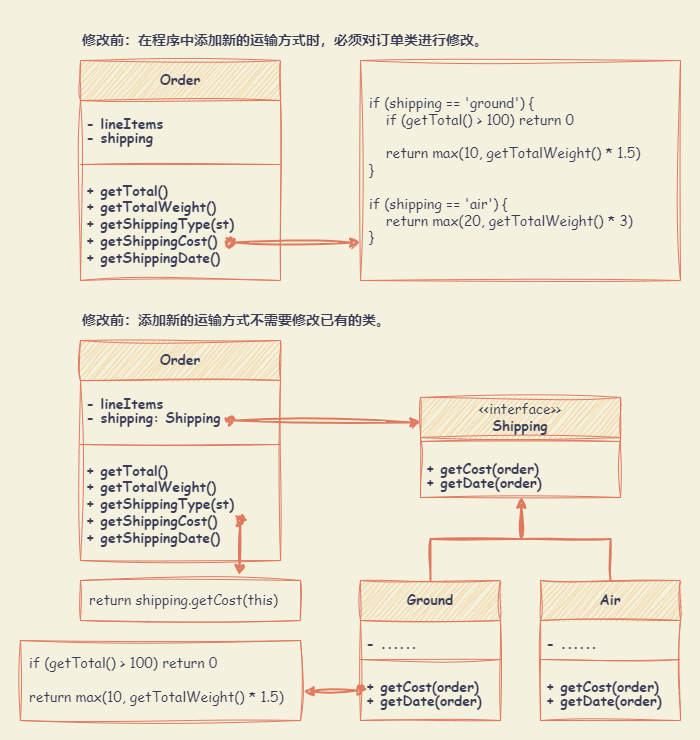

The diagram above was exported from draw.io. Its source (the exported page's mxGraphModel, read from the mxfile embedded in the PNG):
<mxGraphModel dx="1404" dy="806" grid="1" gridSize="10" guides="1" tooltips="1" connect="1" arrows="1" fold="1" page="1" pageScale="1" pageWidth="827" pageHeight="1169" background="#F4F1DE" math="0" shadow="0">
  <root>
    <mxCell id="0" />
    <mxCell id="1" parent="0" />
    <mxCell id="Y5lxqENGjeHJTfJpjY8b-44" value="" style="rounded=0;whiteSpace=wrap;html=1;sketch=1;hachureGap=4;jiggle=2;curveFitting=1;strokeColor=none;fontFamily=Architects Daughter;fontSource=https%3A%2F%2Ffonts.googleapis.com%2Fcss%3Ffamily%3DArchitects%2BDaughter;fontSize=20;fontColor=#393C56;fillColor=none;" parent="1" vertex="1">
      <mxGeometry x="40" y="20" width="700" height="740" as="geometry" />
    </mxCell>
    <mxCell id="Y5lxqENGjeHJTfJpjY8b-9" value="Order" style="swimlane;fontStyle=1;align=center;verticalAlign=middle;childLayout=stackLayout;horizontal=1;startSize=40;horizontalStack=0;resizeParent=1;resizeParentMax=0;resizeLast=0;collapsible=1;marginBottom=0;whiteSpace=wrap;html=1;sketch=1;hachureGap=4;jiggle=2;curveFitting=1;strokeColor=#E07A5F;fontFamily=Comic Sans MS;fontSize=14;fontColor=#393C56;fillColor=#F2CC8F;labelBackgroundColor=none;" parent="1" vertex="1">
      <mxGeometry x="120" y="80" width="200" height="220" as="geometry" />
    </mxCell>
    <mxCell id="Y5lxqENGjeHJTfJpjY8b-10" value="&lt;p style=&quot;line-height: 100%;&quot;&gt;- lineItems&lt;br&gt;- shipping&lt;/p&gt;" style="text;strokeColor=none;fillColor=none;align=left;verticalAlign=middle;spacingLeft=4;spacingRight=4;overflow=hidden;rotatable=0;points=[[0,0.5],[1,0.5]];portConstraint=eastwest;fontSize=14;fontFamily=Comic Sans MS;fontColor=#393C56;fontStyle=1;html=1;whiteSpace=wrap;labelBackgroundColor=none;" parent="Y5lxqENGjeHJTfJpjY8b-9" vertex="1">
      <mxGeometry y="40" width="200" height="60" as="geometry" />
    </mxCell>
    <mxCell id="Y5lxqENGjeHJTfJpjY8b-11" value="" style="line;strokeWidth=1;fillColor=none;align=left;verticalAlign=middle;spacingTop=-1;spacingLeft=3;spacingRight=3;rotatable=0;labelPosition=right;points=[];portConstraint=eastwest;strokeColor=#E07A5F;sketch=1;hachureGap=4;jiggle=2;curveFitting=1;fontFamily=Comic Sans MS;fontSize=14;fontColor=#393C56;fontStyle=1;labelBackgroundColor=none;" parent="Y5lxqENGjeHJTfJpjY8b-9" vertex="1">
      <mxGeometry y="100" width="200" height="8" as="geometry" />
    </mxCell>
    <mxCell id="Y5lxqENGjeHJTfJpjY8b-24" value="" style="endArrow=classic;html=1;rounded=0;sketch=1;hachureGap=4;jiggle=2;curveFitting=1;strokeColor=#E07A5F;fontFamily=Architects Daughter;fontSource=https%3A%2F%2Ffonts.googleapis.com%2Fcss%3Ffamily%3DArchitects%2BDaughter;fontSize=16;fontColor=#393C56;fillColor=#F2CC8F;startArrow=oval;startFill=1;endFill=1;entryX=-0.001;entryY=0.819;entryDx=0;entryDy=0;entryPerimeter=0;strokeWidth=2;" parent="Y5lxqENGjeHJTfJpjY8b-9" edge="1">
      <mxGeometry width="50" height="50" relative="1" as="geometry">
        <mxPoint x="150" y="182" as="sourcePoint" />
        <mxPoint x="279.68000000000006" y="182.18000000000006" as="targetPoint" />
      </mxGeometry>
    </mxCell>
    <mxCell id="Y5lxqENGjeHJTfJpjY8b-12" value="+ getTotal()&lt;br&gt;+ getTotalWeight()&lt;br&gt;+ getShippingType(st)&lt;br&gt;+ getShippingCost()&lt;br&gt;+ getShippingDate()" style="text;strokeColor=none;fillColor=none;align=left;verticalAlign=middle;spacingLeft=4;spacingRight=4;overflow=hidden;rotatable=0;points=[[0,0.5],[1,0.5]];portConstraint=eastwest;whiteSpace=wrap;html=1;fontSize=14;fontFamily=Comic Sans MS;fontColor=#393C56;fontStyle=1;labelBackgroundColor=none;" parent="Y5lxqENGjeHJTfJpjY8b-9" vertex="1">
      <mxGeometry y="108" width="200" height="112" as="geometry" />
    </mxCell>
    <mxCell id="Y5lxqENGjeHJTfJpjY8b-13" value="修改前：在程序中添加新的运输方式时，必须对订单类进行修改。" style="text;html=1;strokeColor=none;fillColor=none;align=left;verticalAlign=middle;whiteSpace=wrap;rounded=0;fontSize=14;fontFamily=Comic Sans MS;fontColor=#393C56;fontStyle=1" parent="1" vertex="1">
      <mxGeometry x="120" y="40" width="440" height="40" as="geometry" />
    </mxCell>
    <mxCell id="Y5lxqENGjeHJTfJpjY8b-18" value="if (shipping == 'ground') {&lt;br&gt;&amp;nbsp; &amp;nbsp; if (getTotal() &amp;gt; 100) return 0&lt;br&gt;&lt;br&gt;&amp;nbsp; &amp;nbsp; return max(10, getTotalWeight() * 1.5)&lt;br&gt;}&lt;br&gt;&lt;br&gt;if (shipping == 'air') {&lt;br&gt;&amp;nbsp; &amp;nbsp; return max(20, getTotalWeight() * 3)&lt;br&gt;}" style="rounded=0;whiteSpace=wrap;html=1;sketch=1;hachureGap=4;jiggle=2;curveFitting=1;strokeColor=#E07A5F;fontFamily=Comic Sans MS;fontSize=14;fontColor=#393C56;fillColor=none;spacing=9;labelBorderColor=none;align=left;" parent="1" vertex="1">
      <mxGeometry x="400" y="80" width="320" height="220" as="geometry" />
    </mxCell>
    <mxCell id="Y5lxqENGjeHJTfJpjY8b-19" value="修改前：添加新的运输方式不需要修改已有的类。" style="text;html=1;strokeColor=none;fillColor=none;align=left;verticalAlign=middle;whiteSpace=wrap;rounded=0;fontSize=14;fontFamily=Comic Sans MS;fontColor=#393C56;fontStyle=1" parent="1" vertex="1">
      <mxGeometry x="120" y="320" width="440" height="40" as="geometry" />
    </mxCell>
    <mxCell id="Y5lxqENGjeHJTfJpjY8b-20" value="Order" style="swimlane;fontStyle=1;align=center;verticalAlign=middle;childLayout=stackLayout;horizontal=1;startSize=40;horizontalStack=0;resizeParent=1;resizeParentMax=0;resizeLast=0;collapsible=1;marginBottom=0;whiteSpace=wrap;html=1;sketch=1;hachureGap=4;jiggle=2;curveFitting=1;strokeColor=#E07A5F;fontFamily=Comic Sans MS;fontSize=14;fontColor=#393C56;fillColor=#F2CC8F;labelBackgroundColor=none;" parent="1" vertex="1">
      <mxGeometry x="120" y="360" width="200" height="220" as="geometry" />
    </mxCell>
    <mxCell id="Y5lxqENGjeHJTfJpjY8b-21" value="&lt;p style=&quot;line-height: 100%;&quot;&gt;- lineItems&lt;br&gt;- shipping: Shipping&lt;/p&gt;" style="text;strokeColor=none;fillColor=none;align=left;verticalAlign=middle;spacingLeft=4;spacingRight=4;overflow=hidden;rotatable=0;points=[[0,0.5],[1,0.5]];portConstraint=eastwest;fontSize=14;fontFamily=Comic Sans MS;fontColor=#393C56;fontStyle=1;html=1;whiteSpace=wrap;labelBackgroundColor=none;" parent="Y5lxqENGjeHJTfJpjY8b-20" vertex="1">
      <mxGeometry y="40" width="200" height="60" as="geometry" />
    </mxCell>
    <mxCell id="Y5lxqENGjeHJTfJpjY8b-22" value="" style="line;strokeWidth=1;fillColor=none;align=left;verticalAlign=middle;spacingTop=-1;spacingLeft=3;spacingRight=3;rotatable=0;labelPosition=right;points=[];portConstraint=eastwest;strokeColor=#E07A5F;sketch=1;hachureGap=4;jiggle=2;curveFitting=1;fontFamily=Comic Sans MS;fontSize=14;fontColor=#393C56;fontStyle=1;labelBackgroundColor=none;" parent="Y5lxqENGjeHJTfJpjY8b-20" vertex="1">
      <mxGeometry y="100" width="200" height="8" as="geometry" />
    </mxCell>
    <mxCell id="Y5lxqENGjeHJTfJpjY8b-23" value="+ getTotal()&lt;br&gt;+ getTotalWeight()&lt;br&gt;+ getShippingType(st)&lt;br&gt;+ getShippingCost()&lt;br&gt;+ getShippingDate()" style="text;strokeColor=none;fillColor=none;align=left;verticalAlign=middle;spacingLeft=4;spacingRight=4;overflow=hidden;rotatable=0;points=[[0,0.5],[1,0.5]];portConstraint=eastwest;whiteSpace=wrap;html=1;fontSize=14;fontFamily=Comic Sans MS;fontColor=#393C56;fontStyle=1;labelBackgroundColor=none;" parent="Y5lxqENGjeHJTfJpjY8b-20" vertex="1">
      <mxGeometry y="108" width="200" height="112" as="geometry" />
    </mxCell>
    <mxCell id="Y5lxqENGjeHJTfJpjY8b-25" value="&lt;span style=&quot;font-weight: normal;&quot;&gt;&amp;lt;&amp;lt;interface&amp;gt;&amp;gt;&lt;/span&gt;&lt;br&gt;Shipping" style="swimlane;fontStyle=1;align=center;verticalAlign=middle;childLayout=stackLayout;horizontal=1;startSize=40;horizontalStack=0;resizeParent=1;resizeParentMax=0;resizeLast=0;collapsible=1;marginBottom=0;whiteSpace=wrap;html=1;sketch=1;hachureGap=4;jiggle=2;curveFitting=1;strokeColor=#E07A5F;fontFamily=Comic Sans MS;fontSize=14;fontColor=#393C56;fillColor=#F2CC8F;labelBackgroundColor=none;" parent="1" vertex="1">
      <mxGeometry x="460" y="417" width="200" height="100" as="geometry" />
    </mxCell>
    <mxCell id="Y5lxqENGjeHJTfJpjY8b-27" value="" style="line;strokeWidth=1;fillColor=none;align=left;verticalAlign=middle;spacingTop=-1;spacingLeft=3;spacingRight=3;rotatable=0;labelPosition=right;points=[];portConstraint=eastwest;strokeColor=#E07A5F;sketch=1;hachureGap=4;jiggle=2;curveFitting=1;fontFamily=Comic Sans MS;fontSize=14;fontColor=#393C56;fontStyle=1;labelBackgroundColor=none;" parent="Y5lxqENGjeHJTfJpjY8b-25" vertex="1">
      <mxGeometry y="40" width="200" height="8" as="geometry" />
    </mxCell>
    <mxCell id="Y5lxqENGjeHJTfJpjY8b-28" value="&lt;p style=&quot;line-height: 100%;&quot;&gt;+ getCost(order)&lt;br&gt;+ getDate(order)&lt;/p&gt;" style="text;strokeColor=none;fillColor=none;align=left;verticalAlign=middle;spacingLeft=4;spacingRight=4;overflow=hidden;rotatable=0;points=[[0,0.5],[1,0.5]];portConstraint=eastwest;whiteSpace=wrap;html=1;fontSize=14;fontFamily=Comic Sans MS;fontColor=#393C56;fontStyle=1;labelBackgroundColor=none;" parent="Y5lxqENGjeHJTfJpjY8b-25" vertex="1">
      <mxGeometry y="48" width="200" height="52" as="geometry" />
    </mxCell>
    <mxCell id="Y5lxqENGjeHJTfJpjY8b-37" style="edgeStyle=orthogonalEdgeStyle;rounded=0;sketch=1;hachureGap=4;jiggle=2;curveFitting=1;orthogonalLoop=1;jettySize=auto;html=1;exitX=0.5;exitY=0;exitDx=0;exitDy=0;entryX=0.504;entryY=1.003;entryDx=0;entryDy=0;entryPerimeter=0;strokeColor=#E07A5F;fontFamily=Architects Daughter;fontSource=https%3A%2F%2Ffonts.googleapis.com%2Fcss%3Ffamily%3DArchitects%2BDaughter;fontSize=16;fontColor=#393C56;fillColor=#F2CC8F;strokeWidth=2;" parent="1" source="Y5lxqENGjeHJTfJpjY8b-29" target="Y5lxqENGjeHJTfJpjY8b-28" edge="1">
      <mxGeometry relative="1" as="geometry" />
    </mxCell>
    <mxCell id="Y5lxqENGjeHJTfJpjY8b-29" value="Ground" style="swimlane;fontStyle=1;align=center;verticalAlign=middle;childLayout=stackLayout;horizontal=1;startSize=40;horizontalStack=0;resizeParent=1;resizeParentMax=0;resizeLast=0;collapsible=1;marginBottom=0;whiteSpace=wrap;html=1;sketch=1;hachureGap=4;jiggle=2;curveFitting=1;strokeColor=#E07A5F;fontFamily=Comic Sans MS;fontSize=14;fontColor=#393C56;fillColor=#F2CC8F;labelBackgroundColor=none;" parent="1" vertex="1">
      <mxGeometry x="400" y="600" width="140" height="140" as="geometry" />
    </mxCell>
    <mxCell id="Y5lxqENGjeHJTfJpjY8b-30" value="&lt;p style=&quot;line-height: 100%;&quot;&gt;- ......&lt;br&gt;&lt;/p&gt;" style="text;strokeColor=none;fillColor=none;align=left;verticalAlign=middle;spacingLeft=4;spacingRight=4;overflow=hidden;rotatable=0;points=[[0,0.5],[1,0.5]];portConstraint=eastwest;fontSize=14;fontFamily=Comic Sans MS;fontColor=#393C56;fontStyle=1;html=1;whiteSpace=wrap;labelBackgroundColor=none;" parent="Y5lxqENGjeHJTfJpjY8b-29" vertex="1">
      <mxGeometry y="40" width="140" height="35" as="geometry" />
    </mxCell>
    <mxCell id="Y5lxqENGjeHJTfJpjY8b-31" value="" style="line;strokeWidth=1;fillColor=none;align=left;verticalAlign=middle;spacingTop=-1;spacingLeft=3;spacingRight=3;rotatable=0;labelPosition=right;points=[];portConstraint=eastwest;strokeColor=#E07A5F;sketch=1;hachureGap=4;jiggle=2;curveFitting=1;fontFamily=Comic Sans MS;fontSize=14;fontColor=#393C56;fontStyle=1;labelBackgroundColor=none;" parent="Y5lxqENGjeHJTfJpjY8b-29" vertex="1">
      <mxGeometry y="75" width="140" height="8" as="geometry" />
    </mxCell>
    <mxCell id="Y5lxqENGjeHJTfJpjY8b-32" value="&lt;p style=&quot;line-height: 100%;&quot;&gt;+ getCost(order)&lt;br&gt;+ getDate(order)&lt;/p&gt;" style="text;strokeColor=none;fillColor=none;align=left;verticalAlign=middle;spacingLeft=4;spacingRight=4;overflow=hidden;rotatable=0;points=[[0,0.5],[1,0.5]];portConstraint=eastwest;whiteSpace=wrap;html=1;fontSize=14;fontFamily=Comic Sans MS;fontColor=#393C56;fontStyle=1;labelBackgroundColor=none;" parent="Y5lxqENGjeHJTfJpjY8b-29" vertex="1">
      <mxGeometry y="83" width="140" height="57" as="geometry" />
    </mxCell>
    <mxCell id="Y5lxqENGjeHJTfJpjY8b-38" style="edgeStyle=orthogonalEdgeStyle;rounded=0;sketch=1;hachureGap=4;jiggle=2;curveFitting=1;orthogonalLoop=1;jettySize=auto;html=1;exitX=0.5;exitY=0;exitDx=0;exitDy=0;entryX=0.504;entryY=0.992;entryDx=0;entryDy=0;entryPerimeter=0;strokeColor=#E07A5F;fontFamily=Architects Daughter;fontSource=https%3A%2F%2Ffonts.googleapis.com%2Fcss%3Ffamily%3DArchitects%2BDaughter;fontSize=16;fontColor=#393C56;fillColor=#F2CC8F;strokeWidth=2;" parent="1" source="Y5lxqENGjeHJTfJpjY8b-33" target="Y5lxqENGjeHJTfJpjY8b-28" edge="1">
      <mxGeometry relative="1" as="geometry" />
    </mxCell>
    <mxCell id="Y5lxqENGjeHJTfJpjY8b-33" value="Air" style="swimlane;fontStyle=1;align=center;verticalAlign=middle;childLayout=stackLayout;horizontal=1;startSize=40;horizontalStack=0;resizeParent=1;resizeParentMax=0;resizeLast=0;collapsible=1;marginBottom=0;whiteSpace=wrap;html=1;sketch=1;hachureGap=4;jiggle=2;curveFitting=1;strokeColor=#E07A5F;fontFamily=Comic Sans MS;fontSize=14;fontColor=#393C56;fillColor=#F2CC8F;labelBackgroundColor=none;" parent="1" vertex="1">
      <mxGeometry x="580" y="600" width="140" height="140" as="geometry" />
    </mxCell>
    <mxCell id="Y5lxqENGjeHJTfJpjY8b-34" value="&lt;p style=&quot;line-height: 100%;&quot;&gt;- ......&lt;br&gt;&lt;/p&gt;" style="text;strokeColor=none;fillColor=none;align=left;verticalAlign=middle;spacingLeft=4;spacingRight=4;overflow=hidden;rotatable=0;points=[[0,0.5],[1,0.5]];portConstraint=eastwest;fontSize=14;fontFamily=Comic Sans MS;fontColor=#393C56;fontStyle=1;html=1;whiteSpace=wrap;labelBackgroundColor=none;" parent="Y5lxqENGjeHJTfJpjY8b-33" vertex="1">
      <mxGeometry y="40" width="140" height="35" as="geometry" />
    </mxCell>
    <mxCell id="Y5lxqENGjeHJTfJpjY8b-35" value="" style="line;strokeWidth=1;fillColor=none;align=left;verticalAlign=middle;spacingTop=-1;spacingLeft=3;spacingRight=3;rotatable=0;labelPosition=right;points=[];portConstraint=eastwest;strokeColor=#E07A5F;sketch=1;hachureGap=4;jiggle=2;curveFitting=1;fontFamily=Comic Sans MS;fontSize=14;fontColor=#393C56;fontStyle=1;labelBackgroundColor=none;" parent="Y5lxqENGjeHJTfJpjY8b-33" vertex="1">
      <mxGeometry y="75" width="140" height="8" as="geometry" />
    </mxCell>
    <mxCell id="Y5lxqENGjeHJTfJpjY8b-36" value="&lt;p style=&quot;line-height: 100%;&quot;&gt;+ getCost(order)&lt;br&gt;+ getDate(order)&lt;/p&gt;" style="text;strokeColor=none;fillColor=none;align=left;verticalAlign=middle;spacingLeft=4;spacingRight=4;overflow=hidden;rotatable=0;points=[[0,0.5],[1,0.5]];portConstraint=eastwest;whiteSpace=wrap;html=1;fontSize=14;fontFamily=Comic Sans MS;fontColor=#393C56;fontStyle=1;labelBackgroundColor=none;" parent="Y5lxqENGjeHJTfJpjY8b-33" vertex="1">
      <mxGeometry y="83" width="140" height="57" as="geometry" />
    </mxCell>
    <mxCell id="Y5lxqENGjeHJTfJpjY8b-39" value="return shipping.getCost(this)" style="rounded=0;whiteSpace=wrap;html=1;sketch=1;hachureGap=4;jiggle=2;curveFitting=1;strokeColor=#E07A5F;fontFamily=Comic Sans MS;fontSize=14;fontColor=#393C56;fillColor=none;spacing=9;labelBorderColor=none;align=left;" parent="1" vertex="1">
      <mxGeometry x="120" y="600" width="220" height="40" as="geometry" />
    </mxCell>
    <mxCell id="Y5lxqENGjeHJTfJpjY8b-40" value="if (getTotal() &amp;gt; 100) return 0&lt;br style=&quot;border-color: var(--border-color);&quot;&gt;&lt;br&gt;return max(10, getTotalWeight() * 1.5)" style="rounded=0;whiteSpace=wrap;html=1;sketch=1;hachureGap=4;jiggle=2;curveFitting=1;strokeColor=#E07A5F;fontFamily=Comic Sans MS;fontSize=14;fontColor=#393C56;fillColor=none;spacing=9;labelBorderColor=none;align=left;" parent="1" vertex="1">
      <mxGeometry x="60" y="660" width="280" height="80" as="geometry" />
    </mxCell>
    <mxCell id="Y5lxqENGjeHJTfJpjY8b-41" value="" style="endArrow=classic;html=1;rounded=0;sketch=1;hachureGap=4;jiggle=2;curveFitting=1;strokeColor=#E07A5F;fontFamily=Architects Daughter;fontSource=https%3A%2F%2Ffonts.googleapis.com%2Fcss%3Ffamily%3DArchitects%2BDaughter;fontSize=16;fontColor=#393C56;fillColor=#F2CC8F;startArrow=oval;startFill=1;endFill=1;entryX=0.722;entryY=-0.133;entryDx=0;entryDy=0;entryPerimeter=0;strokeWidth=2;" parent="1" target="Y5lxqENGjeHJTfJpjY8b-39" edge="1">
      <mxGeometry width="50" height="50" relative="1" as="geometry">
        <mxPoint x="280" y="540" as="sourcePoint" />
        <mxPoint x="409.68000000000006" y="540.1800000000001" as="targetPoint" />
      </mxGeometry>
    </mxCell>
    <mxCell id="Y5lxqENGjeHJTfJpjY8b-42" value="" style="endArrow=classic;html=1;rounded=0;sketch=1;hachureGap=4;jiggle=2;curveFitting=1;strokeColor=#E07A5F;fontFamily=Architects Daughter;fontSource=https%3A%2F%2Ffonts.googleapis.com%2Fcss%3Ffamily%3DArchitects%2BDaughter;fontSize=16;fontColor=#393C56;fillColor=#F2CC8F;startArrow=oval;startFill=1;endFill=1;entryX=1.011;entryY=0.638;entryDx=0;entryDy=0;entryPerimeter=0;strokeWidth=2;" parent="1" target="Y5lxqENGjeHJTfJpjY8b-40" edge="1">
      <mxGeometry width="50" height="50" relative="1" as="geometry">
        <mxPoint x="400" y="710" as="sourcePoint" />
        <mxPoint x="400" y="768" as="targetPoint" />
      </mxGeometry>
    </mxCell>
    <mxCell id="Y5lxqENGjeHJTfJpjY8b-45" value="" style="endArrow=classic;html=1;rounded=0;sketch=1;hachureGap=4;jiggle=2;curveFitting=1;strokeColor=#E07A5F;fontFamily=Architects Daughter;fontSource=https%3A%2F%2Ffonts.googleapis.com%2Fcss%3Ffamily%3DArchitects%2BDaughter;fontSize=16;fontColor=#393C56;fillColor=#F2CC8F;startArrow=oval;startFill=1;endFill=1;entryX=0;entryY=0.25;entryDx=0;entryDy=0;strokeWidth=2;" parent="1" target="Y5lxqENGjeHJTfJpjY8b-25" edge="1">
      <mxGeometry width="50" height="50" relative="1" as="geometry">
        <mxPoint x="270.32" y="440" as="sourcePoint" />
        <mxPoint x="400.00000000000006" y="440.18000000000006" as="targetPoint" />
      </mxGeometry>
    </mxCell>
  </root>
</mxGraphModel>